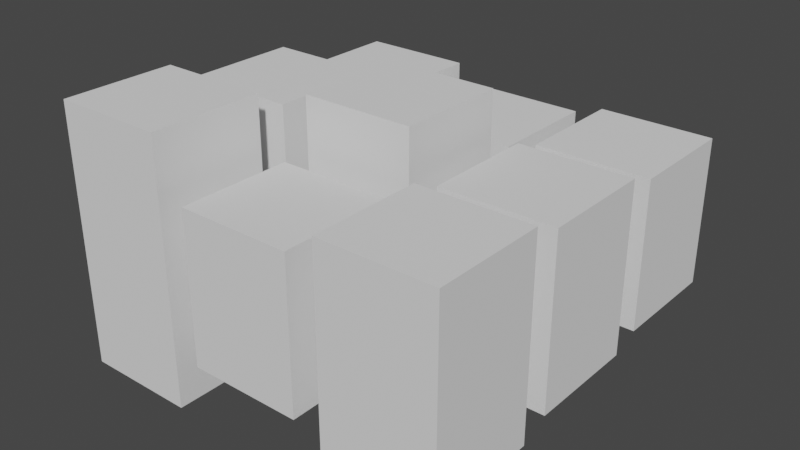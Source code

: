 # Source: Offset_Vector_Node.blend  (saved by Blender 2.83.19; exported with 4.5.12 LTS)
import bpy
from mathutils import Matrix  # noqa: F401  (used for matrix-valued properties, if any)

bpy.ops.wm.read_factory_settings(use_empty=True)
scene = bpy.context.scene
scene.name = 'Scene'

# ---- collections
col_collection = bpy.data.collections.new('Collection'); scene.collection.children.link(col_collection)
col_animation_nodes_object_container = bpy.data.collections.new('Animation Nodes Object Container'); scene.collection.children.link(col_animation_nodes_object_container)

# ---- world
world_world = bpy.data.worlds.new('World'); scene.world = world_world
world_world.use_nodes = True; world_world.node_tree.nodes.clear()
_N = world_world.node_tree.nodes; _L = world_world.node_tree.links
n0 = _N.new('ShaderNodeOutputWorld'); n0.name = 'World Output'; n0.location = (300, 300)
n1 = _N.new('ShaderNodeBackground'); n1.name = 'Background'; n1.location = (10, 300)
n1.inputs[0].default_value = (0.05088, 0.05088, 0.05088, 1.0)
_L.new(n1.outputs[0], n0.inputs[0])
n0.is_active_output = True
world_world.color = (0.05088, 0.05088, 0.05088)
world_world.use_sun_shadow = False
world_world.sun_shadow_jitter_overblur = 0.0

# ---- meshes
me_cube = bpy.data.meshes.new('Cube')
me_cube.from_pydata([(-1.0, -1.0, -1.0), (-1.0, -1.0, 1.0), (-1.0, 1.0, -1.0), (-1.0, 1.0, 1.0), (1.0, -1.0, -1.0), (1.0, -1.0, 1.0), (1.0, 1.0, -1.0), (1.0, 1.0, 1.0)], [], [(0, 1, 3, 2), (2, 3, 7, 6), (6, 7, 5, 4), (4, 5, 1, 0), (2, 6, 4, 0), (7, 3, 1, 5)])
_uv = me_cube.uv_layers.new(name='UVMap')
_uv.uv.foreach_set('vector', [0.375, 0.0, 0.625, 0.0, 0.625, 0.25, 0.375, 0.25, 0.375, 0.25, 0.625, 0.25, 0.625, 0.5, 0.375, 0.5, 0.375, 0.5, 0.625, 0.5, 0.625, 0.75, 0.375, 0.75, 0.375, 0.75, 0.625, 0.75, 0.625, 1.0, 0.375, 1.0, 0.125, 0.5, 0.375, 0.5, 0.375, 0.75, 0.125, 0.75, 0.625, 0.5, 0.875, 0.5, 0.875, 0.75, 0.625, 0.75])
me_cube.use_remesh_fix_poles = True
me_cube.use_remesh_preserve_attributes = False
me_cube.use_mirror_vertex_groups = False
me_cube.update()

# ---- objects
ob_cube = bpy.data.objects.new('Cube', me_cube)
ob_instance_ravyw_0 = bpy.data.objects.new('instance_ravyw_0', me_cube)
ob_instance_ravyw_1 = bpy.data.objects.new('instance_ravyw_1', me_cube)
ob_instance_ravyw_2 = bpy.data.objects.new('instance_ravyw_2', me_cube)
ob_instance_ravyw_3 = bpy.data.objects.new('instance_ravyw_3', me_cube)
ob_instance_ravyw_4 = bpy.data.objects.new('instance_ravyw_4', me_cube)
ob_instance_ravyw_5 = bpy.data.objects.new('instance_ravyw_5', me_cube)
ob_instance_ravyw_6 = bpy.data.objects.new('instance_ravyw_6', me_cube)
ob_instance_ravyw_7 = bpy.data.objects.new('instance_ravyw_7', me_cube)
ob_instance_ravyw_8 = bpy.data.objects.new('instance_ravyw_8', me_cube)

# ---- transforms, parenting, visibility, modifiers, constraints
ob_cube.location = (0.0, 0.0, 0.0)
ob_cube.hide_viewport = True
ob_cube.hide_render = True
ob_cube.lineart.crease_threshold = 0.0
ob_instance_ravyw_0.location = (-2.5, -2.5, 0.0)
ob_instance_ravyw_0.scale = (1.0, 1.0, 2.302)
ob_instance_ravyw_0.lineart.crease_threshold = 0.0
ob_instance_ravyw_1.location = (0.0, -2.5, 0.0)
ob_instance_ravyw_1.scale = (1.0, 1.0, 1.325)
ob_instance_ravyw_1.lineart.crease_threshold = 0.0
ob_instance_ravyw_2.location = (2.5, -2.5, 0.0)
ob_instance_ravyw_2.scale = (1.0, 1.0, 1.72)
ob_instance_ravyw_2.lineart.crease_threshold = 0.0
ob_instance_ravyw_3.location = (-2.5, 0.0, 0.0)
ob_instance_ravyw_3.scale = (1.0, 1.0, 1.971)
ob_instance_ravyw_3.lineart.crease_threshold = 0.0
ob_instance_ravyw_4.location = (0.0, 0.0, 0.0)
ob_instance_ravyw_4.scale = (1.0, 1.0, 2.259)
ob_instance_ravyw_4.lineart.crease_threshold = 0.0
ob_instance_ravyw_5.location = (2.5, 0.0, 0.0)
ob_instance_ravyw_5.scale = (1.0, 1.0, 1.495)
ob_instance_ravyw_5.lineart.crease_threshold = 0.0
ob_instance_ravyw_6.location = (-2.5, 2.5, 0.0)
ob_instance_ravyw_6.scale = (1.0, 1.0, 1.459)
ob_instance_ravyw_6.lineart.crease_threshold = 0.0
ob_instance_ravyw_7.location = (0.0, 2.5, 0.0)
ob_instance_ravyw_7.scale = (1.0, 1.0, 1.139)
ob_instance_ravyw_7.lineart.crease_threshold = 0.0
ob_instance_ravyw_8.location = (2.5, 2.5, 0.0)
ob_instance_ravyw_8.scale = (1.0, 1.0, 1.306)
ob_instance_ravyw_8.lineart.crease_threshold = 0.0

# ---- collection membership
col_collection.objects.link(ob_cube)
col_animation_nodes_object_container.objects.link(ob_instance_ravyw_0)
col_animation_nodes_object_container.objects.link(ob_instance_ravyw_1)
col_animation_nodes_object_container.objects.link(ob_instance_ravyw_2)
col_animation_nodes_object_container.objects.link(ob_instance_ravyw_3)
col_animation_nodes_object_container.objects.link(ob_instance_ravyw_4)
col_animation_nodes_object_container.objects.link(ob_instance_ravyw_5)
col_animation_nodes_object_container.objects.link(ob_instance_ravyw_6)
col_animation_nodes_object_container.objects.link(ob_instance_ravyw_7)
col_animation_nodes_object_container.objects.link(ob_instance_ravyw_8)

# ---- scene / render settings (as saved in the file)
scene.frame_start = 1; scene.frame_end = 25; scene.frame_set(13)
scene.render.engine = 'BLENDER_EEVEE_NEXT'
scene.cycles.use_denoising = False
scene.cycles.samples = 128
scene.cycles.sampling_pattern = 'TABULATED_SOBOL'
scene.cycles.use_adaptive_sampling = False
scene.cycles.use_light_tree = False
scene.view_settings.view_transform = 'Filmic'
bpy.context.view_layer.update()

# ---- added for rendering (the .blend has no active camera and no usable light): camera, sun
cam_auto = bpy.data.cameras.new('AutoCamera')
cam_auto.lens = 50.0
cam_auto.sensor_width = 36.0
cam_auto.clip_end = 1000.0
ob_auto_camera = bpy.data.objects.new('AutoCamera', cam_auto)
scene.collection.objects.link(ob_auto_camera)
ob_auto_camera.location = (10.1012, -12.1215, 8.08098)
ob_auto_camera.rotation_euler = (1.09748, -7.21219e-08, 0.694738)
scene.camera = ob_auto_camera
light_auto_sun = bpy.data.lights.new('AutoSun', 'SUN')
light_auto_sun.energy = 3.0
light_auto_sun.angle = 0.0523599
ob_auto_sun = bpy.data.objects.new('AutoSun', light_auto_sun)
scene.collection.objects.link(ob_auto_sun)
ob_auto_sun.rotation_euler = (0.872665, 0.174533, 0.523599)
bpy.context.view_layer.update()
